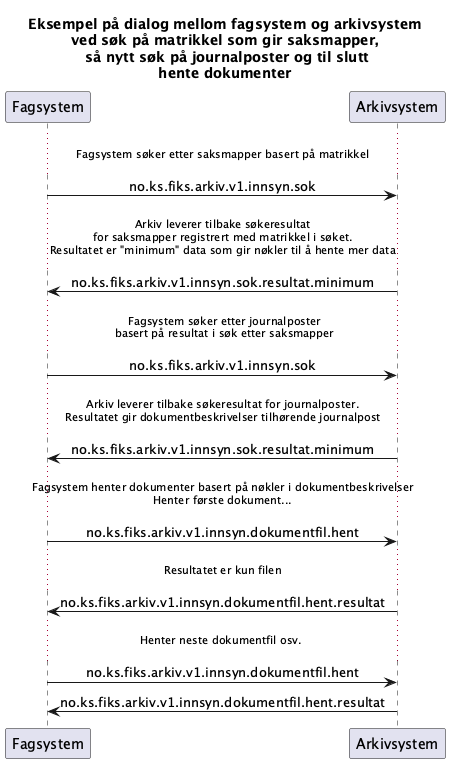

The diagram above was rendered by PlantUML. Its source (embedded in the PNG):
@startuml
skinparam sequenceMessageAlign center 

title "Eksempel på dialog mellom fagsystem og arkivsystem\nved søk på matrikkel som gir saksmapper,\n så nytt søk på journalposter og til slutt\nhente dokumenter"


participant Fagsystem as "Fagsystem"
participant Arkivsystem as "Arkivsystem"

...Fagsystem søker etter saksmapper basert på matrikkel...
Fagsystem -> Arkivsystem : no.ks.fiks.arkiv.v1.innsyn.sok


...Arkiv leverer tilbake søkeresultat\nfor saksmapper registrert med matrikkel i søket.\nResultatet er "minimum" data som gir nøkler til å hente mer data...
Fagsystem <- Arkivsystem : no.ks.fiks.arkiv.v1.innsyn.sok.resultat.minimum

... Fagsystem søker etter journalposter\n basert på resultat i søk etter saksmapper...
Fagsystem -> Arkivsystem : no.ks.fiks.arkiv.v1.innsyn.sok


...Arkiv leverer tilbake søkeresultat for journalposter.\nResultatet gir dokumentbeskrivelser tilhørende journalpost...
Fagsystem <- Arkivsystem : no.ks.fiks.arkiv.v1.innsyn.sok.resultat.minimum


...Fagsystem henter dokumenter basert på nøkler i dokumentbeskrivelser\nHenter første dokument......
Fagsystem -> Arkivsystem : no.ks.fiks.arkiv.v1.innsyn.dokumentfil.hent

...Resultatet er kun filen...
Fagsystem <- Arkivsystem : no.ks.fiks.arkiv.v1.innsyn.dokumentfil.hent.resultat

...Henter neste dokumentfil osv. ...
Fagsystem -> Arkivsystem : no.ks.fiks.arkiv.v1.innsyn.dokumentfil.hent
Fagsystem <- Arkivsystem : no.ks.fiks.arkiv.v1.innsyn.dokumentfil.hent.resultat
@enduml